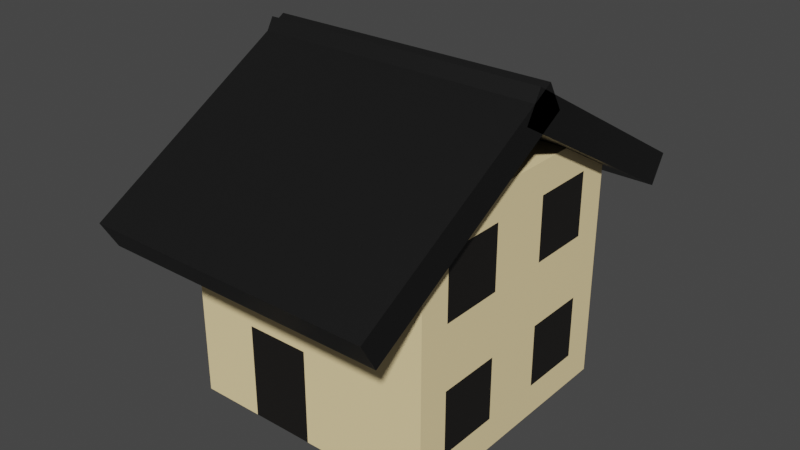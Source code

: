 # Source: houses.blend  (saved by Blender 2.80.75; exported with 4.5.12 LTS)
import bpy
from mathutils import Matrix  # noqa: F401  (used for matrix-valued properties, if any)

bpy.ops.wm.read_factory_settings(use_empty=True)
scene = bpy.context.scene
scene.name = 'Scene'

# ---- collections
col_collection = bpy.data.collections.new('Collection'); scene.collection.children.link(col_collection)

# ---- materials (node trees are filled in below, after node groups)
mat_material_002 = bpy.data.materials.new('Material.002')
mat_material_002.use_transparent_shadow = False
mat_material_003 = bpy.data.materials.new('Material.003')
mat_material_003.use_transparent_shadow = False
mat_material = bpy.data.materials.new('Material')
mat_material.use_transparent_shadow = False
mat_material_008 = bpy.data.materials.new('Material.008')
mat_material_008.use_transparent_shadow = False
mat_material_009 = bpy.data.materials.new('Material.009')
mat_material_009.use_transparent_shadow = False

# ---- material node trees
mat_material_002.use_nodes = True; mat_material_002.node_tree.nodes.clear()
_N = mat_material_002.node_tree.nodes; _L = mat_material_002.node_tree.links
n0 = _N.new('ShaderNodeOutputMaterial'); n0.name = 'Material Output'; n0.location = (300, 300)
n1 = _N.new('ShaderNodeBsdfPrincipled'); n1.name = 'Principled BSDF'; n1.location = (10, 300)
n1.distribution = 'GGX'
n1.subsurface_method = 'BURLEY'
n1.inputs[0].default_value = (1.0, 0.7908, 0.4185, 1.0)
n1.inputs[3].default_value = 1.45
n1.inputs[27].default_value = (0.0, 0.0, 0.0, 1.0)
n1.inputs[28].default_value = 1.0
_L.new(n1.outputs[0], n0.inputs[0])
n0.is_active_output = True
mat_material_003.use_nodes = True; mat_material_003.node_tree.nodes.clear()
_N = mat_material_003.node_tree.nodes; _L = mat_material_003.node_tree.links
n0 = _N.new('ShaderNodeOutputMaterial'); n0.name = 'Material Output'; n0.location = (300, 300)
n1 = _N.new('ShaderNodeBsdfPrincipled'); n1.name = 'Principled BSDF'; n1.location = (10, 300)
n1.distribution = 'GGX'
n1.subsurface_method = 'BURLEY'
n1.inputs[0].default_value = (0.01002, 0.008893, 0.007775, 1.0)
n1.inputs[3].default_value = 1.45
n1.inputs[27].default_value = (0.0, 0.0, 0.0, 1.0)
n1.inputs[28].default_value = 1.0
_L.new(n1.outputs[0], n0.inputs[0])
n0.is_active_output = True
mat_material.use_nodes = True; mat_material.node_tree.nodes.clear()
_N = mat_material.node_tree.nodes; _L = mat_material.node_tree.links
n0 = _N.new('ShaderNodeOutputMaterial'); n0.name = 'Material Output'; n0.location = (300, 300)
n1 = _N.new('ShaderNodeBsdfPrincipled'); n1.name = 'Principled BSDF'; n1.location = (10, 300)
n1.distribution = 'GGX'
n1.subsurface_method = 'BURLEY'
n1.inputs[3].default_value = 1.45
n1.inputs[27].default_value = (0.0, 0.0, 0.0, 1.0)
n1.inputs[28].default_value = 1.0
_L.new(n1.outputs[0], n0.inputs[0])
n0.is_active_output = True
mat_material_008.use_nodes = True; mat_material_008.node_tree.nodes.clear()
_N = mat_material_008.node_tree.nodes; _L = mat_material_008.node_tree.links
n0 = _N.new('ShaderNodeOutputMaterial'); n0.name = 'Material Output'; n0.location = (300, 300)
n1 = _N.new('ShaderNodeBsdfPrincipled'); n1.name = 'Principled BSDF'; n1.location = (10, 300)
n1.distribution = 'GGX'
n1.subsurface_method = 'BURLEY'
n1.inputs[0].default_value = (0.005605, 0.005605, 0.005605, 1.0)
n1.inputs[3].default_value = 1.45
n1.inputs[27].default_value = (0.0, 0.0, 0.0, 1.0)
n1.inputs[28].default_value = 1.0
_L.new(n1.outputs[0], n0.inputs[0])
n0.is_active_output = True
mat_material_009.use_nodes = True; mat_material_009.node_tree.nodes.clear()
_N = mat_material_009.node_tree.nodes; _L = mat_material_009.node_tree.links
n0 = _N.new('ShaderNodeOutputMaterial'); n0.name = 'Material Output'; n0.location = (300, 300)
n1 = _N.new('ShaderNodeBsdfPrincipled'); n1.name = 'Principled BSDF'; n1.location = (10, 300)
n1.distribution = 'GGX'
n1.subsurface_method = 'BURLEY'
n1.inputs[0].default_value = (0.005605, 0.005605, 0.005605, 1.0)
n1.inputs[3].default_value = 1.45
n1.inputs[27].default_value = (0.0, 0.0, 0.0, 1.0)
n1.inputs[28].default_value = 1.0
_L.new(n1.outputs[0], n0.inputs[0])
n0.is_active_output = True

# ---- world
world_world = bpy.data.worlds.new('World'); scene.world = world_world
world_world.use_nodes = True; world_world.node_tree.nodes.clear()
_N = world_world.node_tree.nodes; _L = world_world.node_tree.links
n0 = _N.new('ShaderNodeOutputWorld'); n0.name = 'World Output'; n0.location = (300, 300)
n1 = _N.new('ShaderNodeBackground'); n1.name = 'Background'; n1.location = (10, 300)
n1.inputs[0].default_value = (0.05088, 0.05088, 0.05088, 1.0)
_L.new(n1.outputs[0], n0.inputs[0])
n0.is_active_output = True
world_world.color = (0.05088, 0.05088, 0.05088)
world_world.use_sun_shadow = False
world_world.sun_shadow_jitter_overblur = 0.0

# ---- meshes
me_cube = bpy.data.meshes.new('Cube')
me_cube.from_pydata([(-1.0, -1.0, -1.0), (-1.0, -1.0, 1.0), (-1.0, 1.0, -1.0), (-1.0, 1.0, 1.0), (1.0, -1.0, -1.0), (1.0, -1.0, 1.0), (1.0, 1.0, -1.0), (1.0, 1.0, 1.0), (-1.0, -1.0, 0.0), (-1.0, 1.0, 0.0), (1.0, 1.0, 0.0), (1.0, -1.0, 0.0), (-1.0, -1.0, 0.5), (-1.0, 1.0, 0.5), (1.0, 1.0, 0.5), (1.0, -1.0, 0.5), (-1.0, 1.0, -0.5), (1.0, 1.0, -0.5), (1.0, -1.0, -0.5), (-1.0, -1.0, -0.5), (-1.0, -1.0, 0.75), (-1.0, 1.0, 0.75), (1.0, 1.0, 0.75), (1.0, -1.0, 0.75), (-1.0, 1.0, -0.75), (1.0, 1.0, -0.75), (1.0, -1.0, -0.75), (-1.0, -1.0, -0.75), (-1.0, 0.0, -1.0), (-1.0, 0.0, 1.0), (1.0, 0.0, -1.0), (1.0, 0.0, 1.0), (1.0, 0.0, 0.0), (-1.0, 0.0, 0.0), (1.0, 0.0, 0.5), (-1.0, 0.0, 0.5), (-1.0, 0.0, -0.5), (1.0, 0.0, -0.5), (1.0, 0.0, 0.75), (-1.0, 0.0, 0.75), (1.0, 0.0, -0.75), (-1.0, 0.0, -0.75), (-1.0, -0.5, -1.0), (1.0, -0.5, 1.0), (1.0, -0.5, 0.0), (1.0, -0.5, 0.5), (1.0, -0.5, -0.5), (1.0, -0.5, 0.75), (1.0, -0.5, -0.75), (-1.0, -0.5, 1.0), (1.0, -0.5, -1.0), (-1.0, -0.5, 0.0), (-1.0, -0.5, 0.5), (-1.0, -0.5, -0.5), (-1.0, -0.5, 0.75), (-1.0, -0.5, -0.75), (-1.0, -0.75, -1.0), (1.0, -0.75, 1.0), (1.0, -0.75, 0.0), (1.0, -0.75, 0.5), (1.0, -0.75, -0.5), (1.0, -0.75, 0.75), (1.0, -0.75, -0.75), (-1.0, -0.75, 1.0), (1.0, -0.75, -1.0), (-1.0, -0.75, 0.0), (-1.0, -0.75, 0.5), (-1.0, -0.75, -0.5), (-1.0, -0.75, 0.75), (-1.0, -0.75, -0.75), (-1.0, 0.5, 1.0), (1.0, 0.5, -1.0), (-1.0, 0.5, 0.0), (-1.0, 0.5, 0.5), (-1.0, 0.5, -0.5), (-1.0, 0.5, 0.75), (-1.0, 0.5, -0.75), (-1.0, 0.5, -1.0), (1.0, 0.5, 1.0), (1.0, 0.5, 0.0), (1.0, 0.5, 0.5), (1.0, 0.5, -0.5), (1.0, 0.5, 0.75), (1.0, 0.5, -0.75), (-1.0, 0.75, 1.0), (1.0, 0.75, -1.0), (-1.0, 0.75, 0.0), (-1.0, 0.75, 0.5), (-1.0, 0.75, -0.5), (-1.0, 0.75, 0.75), (-1.0, 0.75, -0.75), (-1.0, 0.75, -1.0), (1.0, 0.75, 1.0), (1.0, 0.75, 0.0), (1.0, 0.75, 0.5), (1.0, 0.75, -0.5), (1.0, 0.75, 0.75), (1.0, 0.75, -0.75), (-1.0, -1.0, -0.25), (-1.0, 1.0, -0.25), (1.0, 1.0, -0.25), (1.0, -1.0, -0.25), (-1.0, 0.0, -0.25), (1.0, 0.0, -0.25), (-1.0, -0.5, -0.25), (1.0, -0.5, -0.25), (-1.0, -0.75, -0.25), (1.0, -0.75, -0.25), (1.0, 0.5, -0.25), (-1.0, 0.5, -0.25), (1.0, 0.75, -0.25), (-1.0, 0.75, -0.25), (-1.0, 1.0, 0.25), (1.0, 1.0, 0.25), (1.0, -1.0, 0.25), (-1.0, -1.0, 0.25), (-1.0, 0.0, 0.25), (1.0, 0.0, 0.25), (-1.0, -0.5, 0.25), (1.0, -0.5, 0.25), (-1.0, -0.75, 0.25), (1.0, -0.75, 0.25), (1.0, 0.5, 0.25), (-1.0, 0.5, 0.25), (1.0, 0.75, 0.25), (-1.0, 0.75, 0.25), (-1.0, -0.25, 1.0), (1.0, -0.25, -1.0), (-1.0, -0.25, 0.0), (-1.0, -0.25, 0.5), (-1.0, -0.25, -0.5), (-1.0, -0.25, 0.75), (-1.0, -0.25, -0.75), (-1.0, -0.25, -1.0), (1.0, -0.25, 1.0), (1.0, -0.25, 0.0), (1.0, -0.25, 0.5), (1.0, -0.25, -0.5), (1.0, -0.25, 0.75), (1.0, -0.25, -0.75), (1.0, -0.25, -0.25), (-1.0, -0.25, -0.25), (1.0, -0.25, 0.25), (-1.0, -0.25, 0.25), (-1.0, 0.25, -1.0), (1.0, 0.25, 1.0), (1.0, 0.25, 0.0), (1.0, 0.25, 0.5), (1.0, 0.25, -0.5), (1.0, 0.25, 0.75), (1.0, 0.25, -0.75), (-1.0, 0.25, 1.0), (1.0, 0.25, -1.0), (-1.0, 0.25, 0.0), (-1.0, 0.25, 0.5), (-1.0, 0.25, -0.5), (-1.0, 0.25, 0.75), (-1.0, 0.25, -0.75), (-1.0, 0.25, -0.25), (1.0, 0.25, -0.25), (-1.0, 0.25, 0.25), (1.0, 0.25, 0.25), (0.0, 1.0, -1.0), (0.0, 1.0, 1.0), (0.0, -1.0, -1.0), (0.0, -1.0, 1.0), (0.0, -1.0, 0.0), (0.0, 1.0, 0.0), (0.0, -1.0, 0.5), (0.0, 1.0, 0.5), (0.0, 1.0, -0.5), (0.0, -1.0, -0.5), (0.0, -1.0, 0.75), (0.0, 1.0, 0.75), (0.0, -1.0, -0.75), (0.0, 1.0, -0.75), (0.0, 0.0, 1.0), (0.0, 0.0, -1.0), (0.0, -0.5, 1.0), (0.0, -0.5, -1.0), (0.0, -0.75, 1.0), (0.0, -0.75, -1.0), (0.0, 0.5, -1.0), (0.0, 0.5, 1.0), (0.0, 0.75, 1.0), (0.0, 0.75, -1.0), (0.0, 1.0, -0.25), (0.0, -1.0, -0.25), (0.0, 1.0, 0.25), (0.0, -1.0, 0.25), (0.0, -0.25, -1.0), (0.0, -0.25, 1.0), (0.0, 0.25, -1.0), (0.0, 0.25, 1.0), (-0.5, 1.0, -1.0), (-0.5, -1.0, 1.0), (-0.5, -1.0, 0.0), (-0.5, -1.0, 0.5), (-0.5, -1.0, -0.5), (-0.5, -1.0, 0.75), (-0.5, -1.0, -0.75), (-0.5, 0.0, -1.0), (-0.5, -0.5, -1.0), (-0.5, -0.75, -1.0), (-0.5, 0.5, -1.0), (-0.5, 0.75, -1.0), (-0.5, -1.0, -0.25), (-0.5, -1.0, 0.25), (-0.5, -0.25, -1.0), (-0.5, 0.25, -1.0), (-0.5, 1.0, 1.0), (-0.5, -1.0, -1.0), (-0.5, 1.0, 0.0), (-0.5, 1.0, 0.5), (-0.5, 1.0, -0.5), (-0.5, 1.0, 0.75), (-0.5, 1.0, -0.75), (-0.5, 0.0, 1.0), (-0.5, -0.5, 1.0), (-0.5, -0.75, 1.0), (-0.5, 0.5, 1.0), (-0.5, 0.75, 1.0), (-0.5, 1.0, -0.25), (-0.5, 1.0, 0.25), (-0.5, -0.25, 1.0), (-0.5, 0.25, 1.0), (0.5, 1.0, 1.0), (0.5, -1.0, -1.0), (0.5, 1.0, 0.0), (0.5, 1.0, 0.5), (0.5, 1.0, -0.5), (0.5, 1.0, 0.75), (0.5, 1.0, -0.75), (0.5, 0.0, 1.0), (0.5, -0.5, 1.0), (0.5, -0.75, 1.0), (0.5, 0.5, 1.0), (0.5, 0.75, 1.0), (0.5, 1.0, -0.25), (0.5, 1.0, 0.25), (0.5, -0.25, 1.0), (0.5, 0.25, 1.0), (0.5, 1.0, -1.0), (0.5, -1.0, 1.0), (0.5, -1.0, 0.0), (0.5, -1.0, 0.5), (0.5, -1.0, -0.5), (0.5, -1.0, 0.75), (0.5, -1.0, -0.75), (0.5, 0.0, -1.0), (0.5, -0.5, -1.0), (0.5, -0.75, -1.0), (0.5, 0.5, -1.0), (0.5, 0.75, -1.0), (0.5, -1.0, -0.25), (0.5, -1.0, 0.25), (0.5, -0.25, -1.0), (0.5, 0.25, -1.0)], [], [(89, 84, 3, 21), (231, 226, 7, 22), (61, 57, 5, 23), (199, 195, 1, 20), (251, 64, 4, 227), (219, 63, 1, 195), (206, 196, 8, 98), (107, 58, 11, 101), (238, 228, 10, 100), (111, 86, 9, 99), (207, 197, 12, 115), (121, 59, 15, 114), (239, 229, 14, 113), (125, 87, 13, 112), (90, 88, 16, 24), (232, 230, 17, 25), (62, 60, 18, 26), (200, 198, 19, 27), (197, 199, 20, 12), (59, 61, 23, 15), (229, 231, 22, 14), (87, 89, 21, 13), (211, 200, 27, 0), (64, 62, 26, 4), (242, 232, 25, 6), (91, 90, 24, 2), (133, 132, 41, 28), (152, 150, 40, 30), (129, 131, 39, 35), (147, 149, 38, 34), (150, 148, 37, 40), (132, 130, 36, 41), (143, 129, 35, 116), (161, 147, 34, 117), (141, 128, 33, 102), (159, 146, 32, 103), (225, 151, 29, 217), (257, 152, 30, 249), (149, 145, 31, 38), (131, 126, 29, 39), (68, 63, 49, 54), (106, 65, 51, 104), (120, 66, 52, 118), (69, 67, 53, 55), (66, 68, 54, 52), (56, 69, 55, 42), (127, 139, 48, 50), (136, 138, 47, 45), (139, 137, 46, 48), (142, 136, 45, 119), (140, 135, 44, 105), (224, 126, 49, 218), (256, 127, 50, 250), (138, 134, 43, 47), (0, 27, 69, 56), (12, 20, 68, 66), (27, 19, 67, 69), (115, 12, 66, 120), (98, 8, 65, 106), (20, 1, 63, 68), (50, 48, 62, 64), (45, 47, 61, 59), (48, 46, 60, 62), (119, 45, 59, 121), (105, 44, 58, 107), (218, 49, 63, 219), (250, 50, 64, 251), (47, 43, 57, 61), (96, 92, 78, 82), (253, 85, 71, 252), (221, 84, 70, 220), (110, 93, 79, 108), (124, 94, 80, 122), (97, 95, 81, 83), (94, 96, 82, 80), (85, 97, 83, 71), (144, 157, 76, 77), (154, 156, 75, 73), (157, 155, 74, 76), (160, 154, 73, 123), (158, 153, 72, 109), (156, 151, 70, 75), (6, 25, 97, 85), (14, 22, 96, 94), (25, 17, 95, 97), (113, 14, 94, 124), (100, 10, 93, 110), (210, 3, 84, 221), (242, 6, 85, 253), (22, 7, 92, 96), (77, 76, 90, 91), (73, 75, 89, 87), (76, 74, 88, 90), (123, 73, 87, 125), (109, 72, 86, 111), (75, 70, 84, 89), (74, 109, 111, 88), (17, 100, 110, 95), (155, 158, 109, 74), (95, 110, 108, 81), (46, 105, 107, 60), (19, 98, 106, 67), (137, 140, 105, 46), (67, 106, 104, 53), (148, 159, 103, 37), (130, 141, 102, 36), (88, 111, 99, 16), (230, 238, 100, 17), (60, 107, 101, 18), (198, 206, 98, 19), (72, 123, 125, 86), (10, 113, 124, 93), (153, 160, 123, 72), (93, 124, 122, 79), (44, 119, 121, 58), (8, 115, 120, 65), (135, 142, 119, 44), (65, 120, 118, 51), (146, 161, 117, 32), (128, 143, 116, 33), (86, 125, 112, 9), (228, 239, 113, 10), (58, 121, 114, 11), (196, 207, 115, 8), (51, 118, 143, 128), (32, 117, 142, 135), (53, 104, 141, 130), (37, 103, 140, 137), (38, 31, 134, 138), (249, 30, 127, 256), (217, 29, 126, 224), (103, 32, 135, 140), (117, 34, 136, 142), (40, 37, 137, 139), (34, 38, 138, 136), (30, 40, 139, 127), (54, 49, 126, 131), (104, 51, 128, 141), (118, 52, 129, 143), (55, 53, 130, 132), (52, 54, 131, 129), (42, 55, 132, 133), (79, 122, 161, 146), (33, 116, 160, 153), (81, 108, 159, 148), (36, 102, 158, 155), (39, 29, 151, 156), (102, 33, 153, 158), (116, 35, 154, 160), (41, 36, 155, 157), (35, 39, 156, 154), (28, 41, 157, 144), (82, 78, 145, 149), (252, 71, 152, 257), (220, 70, 151, 225), (108, 79, 146, 159), (122, 80, 147, 161), (83, 81, 148, 150), (80, 82, 149, 147), (71, 83, 150, 152), (236, 183, 193, 241), (204, 182, 192, 209), (233, 176, 191, 240), (201, 177, 190, 208), (244, 255, 189, 166), (212, 223, 188, 167), (246, 254, 187, 171), (214, 222, 186, 170), (194, 162, 185, 205), (226, 163, 184, 237), (237, 184, 183, 236), (205, 185, 182, 204), (202, 179, 181, 203), (234, 178, 180, 235), (208, 190, 179, 202), (240, 191, 178, 234), (209, 192, 177, 201), (241, 193, 176, 233), (194, 216, 175, 162), (227, 248, 174, 164), (213, 215, 173, 169), (245, 247, 172, 168), (248, 246, 171, 174), (216, 214, 170, 175), (223, 213, 169, 188), (255, 245, 168, 189), (222, 212, 167, 186), (254, 244, 166, 187), (235, 180, 165, 243), (203, 181, 164, 211), (247, 243, 165, 172), (215, 210, 163, 173), (21, 3, 210, 215), (56, 203, 211, 0), (99, 9, 212, 222), (112, 13, 213, 223), (24, 16, 214, 216), (13, 21, 215, 213), (2, 24, 216, 194), (144, 209, 201, 28), (133, 208, 202, 42), (42, 202, 203, 56), (91, 205, 204, 77), (2, 194, 205, 91), (16, 99, 222, 214), (9, 112, 223, 212), (28, 201, 208, 133), (77, 204, 209, 144), (183, 220, 225, 193), (176, 217, 224, 191), (166, 189, 207, 196), (171, 187, 206, 198), (163, 210, 221, 184), (184, 221, 220, 183), (178, 218, 219, 180), (191, 224, 218, 178), (193, 225, 217, 176), (164, 174, 200, 211), (168, 172, 199, 197), (174, 171, 198, 200), (189, 168, 197, 207), (187, 166, 196, 206), (180, 219, 195, 165), (172, 165, 195, 199), (23, 5, 243, 247), (57, 235, 243, 5), (101, 11, 244, 254), (114, 15, 245, 255), (26, 18, 246, 248), (15, 23, 247, 245), (4, 26, 248, 227), (145, 241, 233, 31), (134, 240, 234, 43), (43, 234, 235, 57), (92, 237, 236, 78), (7, 226, 237, 92), (18, 101, 254, 246), (11, 114, 255, 244), (31, 233, 240, 134), (78, 236, 241, 145), (182, 252, 257, 192), (177, 249, 256, 190), (167, 188, 239, 228), (170, 186, 238, 230), (162, 242, 253, 185), (185, 253, 252, 182), (179, 250, 251, 181), (190, 256, 250, 179), (192, 257, 249, 177), (162, 175, 232, 242), (169, 173, 231, 229), (175, 170, 230, 232), (188, 169, 229, 239), (186, 167, 228, 238), (181, 251, 227, 164), (173, 163, 226, 231)])
me_cube.polygons.foreach_set('material_index', [0, 0, 0, 0, 0, 0, 0, 0, 0, 0, 0, 0, 0, 0, 0, 0, 0, 0, 0, 0, 0, 0, 0, 0, 0, 0, 0, 0, 0, 0, 0, 0, 0, 0, 0, 0, 0, 0, 0, 0, 0, 0, 0, 0, 0, 0, 0, 1, 1, 1, 0, 0, 0, 0, 0, 0, 0, 0, 0, 0, 0, 1, 1, 1, 0, 0, 0, 0, 0, 0, 0, 0, 1, 1, 1, 0, 0, 0, 0, 0, 0, 0, 0, 0, 0, 0, 0, 0, 0, 0, 0, 0, 0, 0, 0, 0, 0, 0, 0, 1, 1, 0, 1, 0, 0, 0, 0, 0, 0, 0, 0, 0, 0, 0, 0, 0, 0, 0, 0, 0, 0, 0, 0, 0, 0, 0, 0, 0, 0, 0, 0, 0, 0, 0, 0, 0, 0, 0, 0, 0, 0, 0, 0, 0, 1, 0, 0, 0, 0, 0, 0, 0, 0, 0, 0, 0, 1, 1, 1, 0, 0, 0, 0, 0, 0, 0, 0, 0, 0, 0, 0, 0, 0, 0, 0, 0, 0, 0, 0, 0, 0, 0, 0, 0, 0, 0, 0, 0, 0, 0, 0, 0, 0, 0, 0, 0, 0, 0, 0, 0, 0, 0, 0, 0, 0, 0, 0, 0, 0, 0, 0, 1, 0, 0, 0, 0, 0, 1, 0, 1, 0, 0, 0, 0, 0, 0, 0, 0, 0, 0, 0, 0, 0, 0, 0, 0, 0, 0, 0, 0, 0, 0, 0, 0, 0, 0, 0, 0, 0, 0, 0, 0, 0, 0, 0, 0])
_uv = me_cube.uv_layers.new(name='UVMap')
_uv.uv.foreach_set('vector', [0.5938, 0.2188, 0.625, 0.2188, 0.625, 0.25, 0.5938, 0.25, 0.5938, 0.4375, 0.625, 0.4375, 0.625, 0.5, 0.5938, 0.5, 0.5938, 0.7188, 0.625, 0.7188, 0.625, 0.75, 0.5938, 0.75, 0.5938, 0.9375, 0.625, 0.9375, 0.625, 1.0, 0.5938, 1.0, 0.3125, 0.7188, 0.375, 0.7188, 0.375, 0.75, 0.3125, 0.75, 0.8125, 0.7188, 0.875, 0.7188, 0.875, 0.75, 0.8125, 0.75, 0.4688, 0.9375, 0.5, 0.9375, 0.5, 1.0, 0.4688, 1.0, 0.4688, 0.7188, 0.5, 0.7188, 0.5, 0.75, 0.4688, 0.75, 0.4688, 0.4375, 0.5, 0.4375, 0.5, 0.5, 0.4688, 0.5, 0.4688, 0.2188, 0.5, 0.2188, 0.5, 0.25, 0.4688, 0.25, 0.5312, 0.9375, 0.5625, 0.9375, 0.5625, 1.0, 0.5312, 1.0, 0.5312, 0.7188, 0.5625, 0.7188, 0.5625, 0.75, 0.5312, 0.75, 0.5312, 0.4375, 0.5625, 0.4375, 0.5625, 0.5, 0.5312, 0.5, 0.5312, 0.2188, 0.5625, 0.2188, 0.5625, 0.25, 0.5312, 0.25, 0.4062, 0.2188, 0.4375, 0.2188, 0.4375, 0.25, 0.4062, 0.25, 0.4062, 0.4375, 0.4375, 0.4375, 0.4375, 0.5, 0.4062, 0.5, 0.4062, 0.7188, 0.4375, 0.7188, 0.4375, 0.75, 0.4062, 0.75, 0.4062, 0.9375, 0.4375, 0.9375, 0.4375, 1.0, 0.4062, 1.0, 0.5625, 0.9375, 0.5938, 0.9375, 0.5938, 1.0, 0.5625, 1.0, 0.5625, 0.7188, 0.5938, 0.7188, 0.5938, 0.75, 0.5625, 0.75, 0.5625, 0.4375, 0.5938, 0.4375, 0.5938, 0.5, 0.5625, 0.5, 0.5625, 0.2188, 0.5938, 0.2188, 0.5938, 0.25, 0.5625, 0.25, 0.375, 0.9375, 0.4062, 0.9375, 0.4062, 1.0, 0.375, 1.0, 0.375, 0.7188, 0.4062, 0.7188, 0.4062, 0.75, 0.375, 0.75, 0.375, 0.4375, 0.4062, 0.4375, 0.4062, 0.5, 0.375, 0.5, 0.375, 0.2188, 0.4062, 0.2188, 0.4062, 0.25, 0.375, 0.25, 0.375, 0.09375, 0.4062, 0.09375, 0.4062, 0.125, 0.375, 0.125, 0.375, 0.5938, 0.4062, 0.5938, 0.4062, 0.625, 0.375, 0.625, 0.5625, 0.09375, 0.5938, 0.09375, 0.5938, 0.125, 0.5625, 0.125, 0.5625, 0.5938, 0.5938, 0.5938, 0.5938, 0.625, 0.5625, 0.625, 0.4062, 0.5938, 0.4375, 0.5938, 0.4375, 0.625, 0.4062, 0.625, 0.4062, 0.09375, 0.4375, 0.09375, 0.4375, 0.125, 0.4062, 0.125, 0.5312, 0.09375, 0.5625, 0.09375, 0.5625, 0.125, 0.5312, 0.125, 0.5312, 0.5938, 0.5625, 0.5938, 0.5625, 0.625, 0.5312, 0.625, 0.4688, 0.09375, 0.5, 0.09375, 0.5, 0.125, 0.4688, 0.125, 0.4688, 0.5938, 0.5, 0.5938, 0.5, 0.625, 0.4688, 0.625, 0.8125, 0.5938, 0.875, 0.5938, 0.875, 0.625, 0.8125, 0.625, 0.3125, 0.5938, 0.375, 0.5938, 0.375, 0.625, 0.3125, 0.625, 0.5938, 0.5938, 0.625, 0.5938, 0.625, 0.625, 0.5938, 0.625, 0.5938, 0.09375, 0.625, 0.09375, 0.625, 0.125, 0.5938, 0.125, 0.5938, 0.03125, 0.625, 0.03125, 0.625, 0.0625, 0.5938, 0.0625, 0.4688, 0.03125, 0.5, 0.03125, 0.5, 0.0625, 0.4688, 0.0625, 0.5312, 0.03125, 0.5625, 0.03125, 0.5625, 0.0625, 0.5312, 0.0625, 0.4062, 0.03125, 0.4375, 0.03125, 0.4375, 0.0625, 0.4062, 0.0625, 0.5625, 0.03125, 0.5938, 0.03125, 0.5938, 0.0625, 0.5625, 0.0625, 0.375, 0.03125, 0.4062, 0.03125, 0.4062, 0.0625, 0.375, 0.0625, 0.375, 0.6562, 0.4062, 0.6562, 0.4062, 0.6875, 0.375, 0.6875, 0.5625, 0.6562, 0.5938, 0.6562, 0.5938, 0.6875, 0.5625, 0.6875, 0.4062, 0.6562, 0.4375, 0.6562, 0.4375, 0.6875, 0.4062, 0.6875, 0.5312, 0.6562, 0.5625, 0.6562, 0.5625, 0.6875, 0.5312, 0.6875, 0.4688, 0.6562, 0.5, 0.6562, 0.5, 0.6875, 0.4688, 0.6875, 0.8125, 0.6562, 0.875, 0.6562, 0.875, 0.6875, 0.8125, 0.6875, 0.3125, 0.6562, 0.375, 0.6562, 0.375, 0.6875, 0.3125, 0.6875, 0.5938, 0.6562, 0.625, 0.6562, 0.625, 0.6875, 0.5938, 0.6875, 0.375, 0.0, 0.4062, 0.0, 0.4062, 0.03125, 0.375, 0.03125, 0.5625, 0.0, 0.5938, 0.0, 0.5938, 0.03125, 0.5625, 0.03125, 0.4062, 0.0, 0.4375, 0.0, 0.4375, 0.03125, 0.4062, 0.03125, 0.5312, 0.0, 0.5625, 0.0, 0.5625, 0.03125, 0.5312, 0.03125, 0.4688, 0.0, 0.5, 0.0, 0.5, 0.03125, 0.4688, 0.03125, 0.5938, 0.0, 0.625, 0.0, 0.625, 0.03125, 0.5938, 0.03125, 0.375, 0.6875, 0.4062, 0.6875, 0.4062, 0.7188, 0.375, 0.7188, 0.5625, 0.6875, 0.5938, 0.6875, 0.5938, 0.7188, 0.5625, 0.7188, 0.4062, 0.6875, 0.4375, 0.6875, 0.4375, 0.7188, 0.4062, 0.7188, 0.5312, 0.6875, 0.5625, 0.6875, 0.5625, 0.7188, 0.5312, 0.7188, 0.4688, 0.6875, 0.5, 0.6875, 0.5, 0.7188, 0.4688, 0.7188, 0.8125, 0.6875, 0.875, 0.6875, 0.875, 0.7188, 0.8125, 0.7188, 0.3125, 0.6875, 0.375, 0.6875, 0.375, 0.7188, 0.3125, 0.7188, 0.5938, 0.6875, 0.625, 0.6875, 0.625, 0.7188, 0.5938, 0.7188, 0.5938, 0.5312, 0.625, 0.5312, 0.625, 0.5625, 0.5938, 0.5625, 0.3125, 0.5312, 0.375, 0.5312, 0.375, 0.5625, 0.3125, 0.5625, 0.8125, 0.5312, 0.875, 0.5312, 0.875, 0.5625, 0.8125, 0.5625, 0.4688, 0.5312, 0.5, 0.5312, 0.5, 0.5625, 0.4688, 0.5625, 0.5312, 0.5312, 0.5625, 0.5312, 0.5625, 0.5625, 0.5312, 0.5625, 0.4062, 0.5312, 0.4375, 0.5312, 0.4375, 0.5625, 0.4062, 0.5625, 0.5625, 0.5312, 0.5938, 0.5312, 0.5938, 0.5625, 0.5625, 0.5625, 0.375, 0.5312, 0.4062, 0.5312, 0.4062, 0.5625, 0.375, 0.5625, 0.375, 0.1562, 0.4062, 0.1562, 0.4062, 0.1875, 0.375, 0.1875, 0.5625, 0.1562, 0.5938, 0.1562, 0.5938, 0.1875, 0.5625, 0.1875, 0.4062, 0.1562, 0.4375, 0.1562, 0.4375, 0.1875, 0.4062, 0.1875, 0.5312, 0.1562, 0.5625, 0.1562, 0.5625, 0.1875, 0.5312, 0.1875, 0.4688, 0.1562, 0.5, 0.1562, 0.5, 0.1875, 0.4688, 0.1875, 0.5938, 0.1562, 0.625, 0.1562, 0.625, 0.1875, 0.5938, 0.1875, 0.375, 0.5, 0.4062, 0.5, 0.4062, 0.5312, 0.375, 0.5312, 0.5625, 0.5, 0.5938, 0.5, 0.5938, 0.5312, 0.5625, 0.5312, 0.4062, 0.5, 0.4375, 0.5, 0.4375, 0.5312, 0.4062, 0.5312, 0.5312, 0.5, 0.5625, 0.5, 0.5625, 0.5312, 0.5312, 0.5312, 0.4688, 0.5, 0.5, 0.5, 0.5, 0.5312, 0.4688, 0.5312, 0.8125, 0.5, 0.875, 0.5, 0.875, 0.5312, 0.8125, 0.5312, 0.3125, 0.5, 0.375, 0.5, 0.375, 0.5312, 0.3125, 0.5312, 0.5938, 0.5, 0.625, 0.5, 0.625, 0.5312, 0.5938, 0.5312, 0.375, 0.1875, 0.4062, 0.1875, 0.4062, 0.2188, 0.375, 0.2188, 0.5625, 0.1875, 0.5938, 0.1875, 0.5938, 0.2188, 0.5625, 0.2188, 0.4062, 0.1875, 0.4375, 0.1875, 0.4375, 0.2188, 0.4062, 0.2188, 0.5312, 0.1875, 0.5625, 0.1875, 0.5625, 0.2188, 0.5312, 0.2188, 0.4688, 0.1875, 0.5, 0.1875, 0.5, 0.2188, 0.4688, 0.2188, 0.5938, 0.1875, 0.625, 0.1875, 0.625, 0.2188, 0.5938, 0.2188, 0.4375, 0.1875, 0.4688, 0.1875, 0.4688, 0.2188, 0.4375, 0.2188, 0.4375, 0.5, 0.4688, 0.5, 0.4688, 0.5312, 0.4375, 0.5312, 0.4375, 0.1562, 0.4688, 0.1562, 0.4688, 0.1875, 0.4375, 0.1875, 0.4375, 0.5312, 0.4688, 0.5312, 0.4688, 0.5625, 0.4375, 0.5625, 0.4375, 0.6875, 0.4688, 0.6875, 0.4688, 0.7188, 0.4375, 0.7188, 0.4375, 0.0, 0.4688, 0.0, 0.4688, 0.03125, 0.4375, 0.03125, 0.4375, 0.6562, 0.4688, 0.6562, 0.4688, 0.6875, 0.4375, 0.6875, 0.4375, 0.03125, 0.4688, 0.03125, 0.4688, 0.0625, 0.4375, 0.0625, 0.4375, 0.5938, 0.4688, 0.5938, 0.4688, 0.625, 0.4375, 0.625, 0.4375, 0.09375, 0.4688, 0.09375, 0.4688, 0.125, 0.4375, 0.125, 0.4375, 0.2188, 0.4688, 0.2188, 0.4688, 0.25, 0.4375, 0.25, 0.4375, 0.4375, 0.4688, 0.4375, 0.4688, 0.5, 0.4375, 0.5, 0.4375, 0.7188, 0.4688, 0.7188, 0.4688, 0.75, 0.4375, 0.75, 0.4375, 0.9375, 0.4688, 0.9375, 0.4688, 1.0, 0.4375, 1.0, 0.5, 0.1875, 0.5312, 0.1875, 0.5312, 0.2188, 0.5, 0.2188, 0.5, 0.5, 0.5312, 0.5, 0.5312, 0.5312, 0.5, 0.5312, 0.5, 0.1562, 0.5312, 0.1562, 0.5312, 0.1875, 0.5, 0.1875, 0.5, 0.5312, 0.5312, 0.5312, 0.5312, 0.5625, 0.5, 0.5625, 0.5, 0.6875, 0.5312, 0.6875, 0.5312, 0.7188, 0.5, 0.7188, 0.5, 0.0, 0.5312, 0.0, 0.5312, 0.03125, 0.5, 0.03125, 0.5, 0.6562, 0.5312, 0.6562, 0.5312, 0.6875, 0.5, 0.6875, 0.5, 0.03125, 0.5312, 0.03125, 0.5312, 0.0625, 0.5, 0.0625, 0.5, 0.5938, 0.5312, 0.5938, 0.5312, 0.625, 0.5, 0.625, 0.5, 0.09375, 0.5312, 0.09375, 0.5312, 0.125, 0.5, 0.125, 0.5, 0.2188, 0.5312, 0.2188, 0.5312, 0.25, 0.5, 0.25, 0.5, 0.4375, 0.5312, 0.4375, 0.5312, 0.5, 0.5, 0.5, 0.5, 0.7188, 0.5312, 0.7188, 0.5312, 0.75, 0.5, 0.75, 0.5, 0.9375, 0.5312, 0.9375, 0.5312, 1.0, 0.5, 1.0, 0.5, 0.0625, 0.5312, 0.0625, 0.5312, 0.09375, 0.5, 0.09375, 0.5, 0.625, 0.5312, 0.625, 0.5312, 0.6562, 0.5, 0.6562, 0.4375, 0.0625, 0.4688, 0.0625, 0.4688, 0.09375, 0.4375, 0.09375, 0.4375, 0.625, 0.4688, 0.625, 0.4688, 0.6562, 0.4375, 0.6562, 0.5938, 0.625, 0.625, 0.625, 0.625, 0.6562, 0.5938, 0.6562, 0.3125, 0.625, 0.375, 0.625, 0.375, 0.6562, 0.3125, 0.6562, 0.8125, 0.625, 0.875, 0.625, 0.875, 0.6562, 0.8125, 0.6562, 0.4688, 0.625, 0.5, 0.625, 0.5, 0.6562, 0.4688, 0.6562, 0.5312, 0.625, 0.5625, 0.625, 0.5625, 0.6562, 0.5312, 0.6562, 0.4062, 0.625, 0.4375, 0.625, 0.4375, 0.6562, 0.4062, 0.6562, 0.5625, 0.625, 0.5938, 0.625, 0.5938, 0.6562, 0.5625, 0.6562, 0.375, 0.625, 0.4062, 0.625, 0.4062, 0.6562, 0.375, 0.6562, 0.5938, 0.0625, 0.625, 0.0625, 0.625, 0.09375, 0.5938, 0.09375, 0.4688, 0.0625, 0.5, 0.0625, 0.5, 0.09375, 0.4688, 0.09375, 0.5312, 0.0625, 0.5625, 0.0625, 0.5625, 0.09375, 0.5312, 0.09375, 0.4062, 0.0625, 0.4375, 0.0625, 0.4375, 0.09375, 0.4062, 0.09375, 0.5625, 0.0625, 0.5938, 0.0625, 0.5938, 0.09375, 0.5625, 0.09375, 0.375, 0.0625, 0.4062, 0.0625, 0.4062, 0.09375, 0.375, 0.09375, 0.5, 0.5625, 0.5312, 0.5625, 0.5312, 0.5938, 0.5, 0.5938, 0.5, 0.125, 0.5312, 0.125, 0.5312, 0.1562, 0.5, 0.1562, 0.4375, 0.5625, 0.4688, 0.5625, 0.4688, 0.5938, 0.4375, 0.5938, 0.4375, 0.125, 0.4688, 0.125, 0.4688, 0.1562, 0.4375, 0.1562, 0.5938, 0.125, 0.625, 0.125, 0.625, 0.1562, 0.5938, 0.1562, 0.4688, 0.125, 0.5, 0.125, 0.5, 0.1562, 0.4688, 0.1562, 0.5312, 0.125, 0.5625, 0.125, 0.5625, 0.1562, 0.5312, 0.1562, 0.4062, 0.125, 0.4375, 0.125, 0.4375, 0.1562, 0.4062, 0.1562, 0.5625, 0.125, 0.5938, 0.125, 0.5938, 0.1562, 0.5625, 0.1562, 0.375, 0.125, 0.4062, 0.125, 0.4062, 0.1562, 0.375, 0.1562, 0.5938, 0.5625, 0.625, 0.5625, 0.625, 0.5938, 0.5938, 0.5938, 0.3125, 0.5625, 0.375, 0.5625, 0.375, 0.5938, 0.3125, 0.5938, 0.8125, 0.5625, 0.875, 0.5625, 0.875, 0.5938, 0.8125, 0.5938, 0.4688, 0.5625, 0.5, 0.5625, 0.5, 0.5938, 0.4688, 0.5938, 0.5312, 0.5625, 0.5625, 0.5625, 0.5625, 0.5938, 0.5312, 0.5938, 0.4062, 0.5625, 0.4375, 0.5625, 0.4375, 0.5938, 0.4062, 0.5938, 0.5625, 0.5625, 0.5938, 0.5625, 0.5938, 0.5938, 0.5625, 0.5938, 0.375, 0.5625, 0.4062, 0.5625, 0.4062, 0.5938, 0.375, 0.5938, 0.6875, 0.5625, 0.75, 0.5625, 0.75, 0.5938, 0.6875, 0.5938, 0.1875, 0.5625, 0.25, 0.5625, 0.25, 0.5938, 0.1875, 0.5938, 0.6875, 0.625, 0.75, 0.625, 0.75, 0.6562, 0.6875, 0.6562, 0.1875, 0.625, 0.25, 0.625, 0.25, 0.6562, 0.1875, 0.6562, 0.5, 0.8125, 0.5312, 0.8125, 0.5312, 0.875, 0.5, 0.875, 0.5, 0.3125, 0.5312, 0.3125, 0.5312, 0.375, 0.5, 0.375, 0.4375, 0.8125, 0.4688, 0.8125, 0.4688, 0.875, 0.4375, 0.875, 0.4375, 0.3125, 0.4688, 0.3125, 0.4688, 0.375, 0.4375, 0.375, 0.1875, 0.5, 0.25, 0.5, 0.25, 0.5312, 0.1875, 0.5312, 0.6875, 0.5, 0.75, 0.5, 0.75, 0.5312, 0.6875, 0.5312, 0.6875, 0.5312, 0.75, 0.5312, 0.75, 0.5625, 0.6875, 0.5625, 0.1875, 0.5312, 0.25, 0.5312, 0.25, 0.5625, 0.1875, 0.5625, 0.1875, 0.6875, 0.25, 0.6875, 0.25, 0.7188, 0.1875, 0.7188, 0.6875, 0.6875, 0.75, 0.6875, 0.75, 0.7188, 0.6875, 0.7188, 0.1875, 0.6562, 0.25, 0.6562, 0.25, 0.6875, 0.1875, 0.6875, 0.6875, 0.6562, 0.75, 0.6562, 0.75, 0.6875, 0.6875, 0.6875, 0.1875, 0.5938, 0.25, 0.5938, 0.25, 0.625, 0.1875, 0.625, 0.6875, 0.5938, 0.75, 0.5938, 0.75, 0.625, 0.6875, 0.625, 0.375, 0.3125, 0.4062, 0.3125, 0.4062, 0.375, 0.375, 0.375, 0.375, 0.8125, 0.4062, 0.8125, 0.4062, 0.875, 0.375, 0.875, 0.5625, 0.3125, 0.5938, 0.3125, 0.5938, 0.375, 0.5625, 0.375, 0.5625, 0.8125, 0.5938, 0.8125, 0.5938, 0.875, 0.5625, 0.875, 0.4062, 0.8125, 0.4375, 0.8125, 0.4375, 0.875, 0.4062, 0.875, 0.4062, 0.3125, 0.4375, 0.3125, 0.4375, 0.375, 0.4062, 0.375, 0.5312, 0.3125, 0.5625, 0.3125, 0.5625, 0.375, 0.5312, 0.375, 0.5312, 0.8125, 0.5625, 0.8125, 0.5625, 0.875, 0.5312, 0.875, 0.4688, 0.3125, 0.5, 0.3125, 0.5, 0.375, 0.4688, 0.375, 0.4688, 0.8125, 0.5, 0.8125, 0.5, 0.875, 0.4688, 0.875, 0.6875, 0.7188, 0.75, 0.7188, 0.75, 0.75, 0.6875, 0.75, 0.1875, 0.7188, 0.25, 0.7188, 0.25, 0.75, 0.1875, 0.75, 0.5938, 0.8125, 0.625, 0.8125, 0.625, 0.875, 0.5938, 0.875, 0.5938, 0.3125, 0.625, 0.3125, 0.625, 0.375, 0.5938, 0.375, 0.5938, 0.25, 0.625, 0.25, 0.625, 0.3125, 0.5938, 0.3125, 0.125, 0.7188, 0.1875, 0.7188, 0.1875, 0.75, 0.125, 0.75, 0.4688, 0.25, 0.5, 0.25, 0.5, 0.3125, 0.4688, 0.3125, 0.5312, 0.25, 0.5625, 0.25, 0.5625, 0.3125, 0.5312, 0.3125, 0.4062, 0.25, 0.4375, 0.25, 0.4375, 0.3125, 0.4062, 0.3125, 0.5625, 0.25, 0.5938, 0.25, 0.5938, 0.3125, 0.5625, 0.3125, 0.375, 0.25, 0.4062, 0.25, 0.4062, 0.3125, 0.375, 0.3125, 0.125, 0.5938, 0.1875, 0.5938, 0.1875, 0.625, 0.125, 0.625, 0.125, 0.6562, 0.1875, 0.6562, 0.1875, 0.6875, 0.125, 0.6875, 0.125, 0.6875, 0.1875, 0.6875, 0.1875, 0.7188, 0.125, 0.7188, 0.125, 0.5312, 0.1875, 0.5312, 0.1875, 0.5625, 0.125, 0.5625, 0.125, 0.5, 0.1875, 0.5, 0.1875, 0.5312, 0.125, 0.5312, 0.4375, 0.25, 0.4688, 0.25, 0.4688, 0.3125, 0.4375, 0.3125, 0.5, 0.25, 0.5312, 0.25, 0.5312, 0.3125, 0.5, 0.3125, 0.125, 0.625, 0.1875, 0.625, 0.1875, 0.6562, 0.125, 0.6562, 0.125, 0.5625, 0.1875, 0.5625, 0.1875, 0.5938, 0.125, 0.5938, 0.75, 0.5625, 0.8125, 0.5625, 0.8125, 0.5938, 0.75, 0.5938, 0.75, 0.625, 0.8125, 0.625, 0.8125, 0.6562, 0.75, 0.6562, 0.5, 0.875, 0.5312, 0.875, 0.5312, 0.9375, 0.5, 0.9375, 0.4375, 0.875, 0.4688, 0.875, 0.4688, 0.9375, 0.4375, 0.9375, 0.75, 0.5, 0.8125, 0.5, 0.8125, 0.5312, 0.75, 0.5312, 0.75, 0.5312, 0.8125, 0.5312, 0.8125, 0.5625, 0.75, 0.5625, 0.75, 0.6875, 0.8125, 0.6875, 0.8125, 0.7188, 0.75, 0.7188, 0.75, 0.6562, 0.8125, 0.6562, 0.8125, 0.6875, 0.75, 0.6875, 0.75, 0.5938, 0.8125, 0.5938, 0.8125, 0.625, 0.75, 0.625, 0.375, 0.875, 0.4062, 0.875, 0.4062, 0.9375, 0.375, 0.9375, 0.5625, 0.875, 0.5938, 0.875, 0.5938, 0.9375, 0.5625, 0.9375, 0.4062, 0.875, 0.4375, 0.875, 0.4375, 0.9375, 0.4062, 0.9375, 0.5312, 0.875, 0.5625, 0.875, 0.5625, 0.9375, 0.5312, 0.9375, 0.4688, 0.875, 0.5, 0.875, 0.5, 0.9375, 0.4688, 0.9375, 0.75, 0.7188, 0.8125, 0.7188, 0.8125, 0.75, 0.75, 0.75, 0.5938, 0.875, 0.625, 0.875, 0.625, 0.9375, 0.5938, 0.9375, 0.5938, 0.75, 0.625, 0.75, 0.625, 0.8125, 0.5938, 0.8125, 0.625, 0.7188, 0.6875, 0.7188, 0.6875, 0.75, 0.625, 0.75, 0.4688, 0.75, 0.5, 0.75, 0.5, 0.8125, 0.4688, 0.8125, 0.5312, 0.75, 0.5625, 0.75, 0.5625, 0.8125, 0.5312, 0.8125, 0.4062, 0.75, 0.4375, 0.75, 0.4375, 0.8125, 0.4062, 0.8125, 0.5625, 0.75, 0.5938, 0.75, 0.5938, 0.8125, 0.5625, 0.8125, 0.375, 0.75, 0.4062, 0.75, 0.4062, 0.8125, 0.375, 0.8125, 0.625, 0.5938, 0.6875, 0.5938, 0.6875, 0.625, 0.625, 0.625, 0.625, 0.6562, 0.6875, 0.6562, 0.6875, 0.6875, 0.625, 0.6875, 0.625, 0.6875, 0.6875, 0.6875, 0.6875, 0.7188, 0.625, 0.7188, 0.625, 0.5312, 0.6875, 0.5312, 0.6875, 0.5625, 0.625, 0.5625, 0.625, 0.5, 0.6875, 0.5, 0.6875, 0.5312, 0.625, 0.5312, 0.4375, 0.75, 0.4688, 0.75, 0.4688, 0.8125, 0.4375, 0.8125, 0.5, 0.75, 0.5312, 0.75, 0.5312, 0.8125, 0.5, 0.8125, 0.625, 0.625, 0.6875, 0.625, 0.6875, 0.6562, 0.625, 0.6562, 0.625, 0.5625, 0.6875, 0.5625, 0.6875, 0.5938, 0.625, 0.5938, 0.25, 0.5625, 0.3125, 0.5625, 0.3125, 0.5938, 0.25, 0.5938, 0.25, 0.625, 0.3125, 0.625, 0.3125, 0.6562, 0.25, 0.6562, 0.5, 0.375, 0.5312, 0.375, 0.5312, 0.4375, 0.5, 0.4375, 0.4375, 0.375, 0.4688, 0.375, 0.4688, 0.4375, 0.4375, 0.4375, 0.25, 0.5, 0.3125, 0.5, 0.3125, 0.5312, 0.25, 0.5312, 0.25, 0.5312, 0.3125, 0.5312, 0.3125, 0.5625, 0.25, 0.5625, 0.25, 0.6875, 0.3125, 0.6875, 0.3125, 0.7188, 0.25, 0.7188, 0.25, 0.6562, 0.3125, 0.6562, 0.3125, 0.6875, 0.25, 0.6875, 0.25, 0.5938, 0.3125, 0.5938, 0.3125, 0.625, 0.25, 0.625, 0.375, 0.375, 0.4062, 0.375, 0.4062, 0.4375, 0.375, 0.4375, 0.5625, 0.375, 0.5938, 0.375, 0.5938, 0.4375, 0.5625, 0.4375, 0.4062, 0.375, 0.4375, 0.375, 0.4375, 0.4375, 0.4062, 0.4375, 0.5312, 0.375, 0.5625, 0.375, 0.5625, 0.4375, 0.5312, 0.4375, 0.4688, 0.375, 0.5, 0.375, 0.5, 0.4375, 0.4688, 0.4375, 0.25, 0.7188, 0.3125, 0.7188, 0.3125, 0.75, 0.25, 0.75, 0.5938, 0.375, 0.625, 0.375, 0.625, 0.4375, 0.5938, 0.4375])
me_cube.materials.append(mat_material_002)
me_cube.materials.append(mat_material_003)
me_cube.materials.append(None)
me_cube.materials.append(None)
me_cube.materials.append(mat_material)
me_cube.use_remesh_preserve_volume = False
me_cube.use_remesh_preserve_attributes = False
me_cube.use_mirror_vertex_groups = False
me_cube.update()
me_cube_002 = bpy.data.meshes.new('Cube.002')
me_cube_002.from_pydata([(-0.5, -0.5, -0.5), (-0.5, -0.5, 0.5), (-0.5, 0.5, -0.5), (-0.5, 0.5, 0.5), (0.5, -0.5, -0.5), (0.5, -0.5, 0.5), (0.5, 0.5, -0.5), (0.5, 0.5, 0.5)], [], [(0, 1, 3, 2), (2, 3, 7, 6), (6, 7, 5, 4), (4, 5, 1, 0), (2, 6, 4, 0), (7, 3, 1, 5)])
_uv = me_cube_002.uv_layers.new(name='UVMap')
_uv.uv.foreach_set('vector', [0.375, 0.0, 0.625, 0.0, 0.625, 0.25, 0.375, 0.25, 0.375, 0.25, 0.625, 0.25, 0.625, 0.5, 0.375, 0.5, 0.375, 0.5, 0.625, 0.5, 0.625, 0.75, 0.375, 0.75, 0.375, 0.75, 0.625, 0.75, 0.625, 1.0, 0.375, 1.0, 0.125, 0.5, 0.375, 0.5, 0.375, 0.75, 0.125, 0.75, 0.625, 0.5, 0.875, 0.5, 0.875, 0.75, 0.625, 0.75])
me_cube_002.materials.append(mat_material_008)
me_cube_002.use_remesh_preserve_volume = False
me_cube_002.use_remesh_preserve_attributes = False
me_cube_002.use_mirror_vertex_groups = False
me_cube_002.update()
me_cube_003 = bpy.data.meshes.new('Cube.003')
me_cube_003.from_pydata([(-0.5, -0.5, -0.5), (-0.5, -0.5, 0.5), (-0.5, 0.5, -0.5), (-0.5, 0.5, 0.5), (0.5, -0.5, -0.5), (0.5, -0.5, 0.5), (0.5, 0.5, -0.5), (0.5, 0.5, 0.5)], [], [(0, 1, 3, 2), (2, 3, 7, 6), (6, 7, 5, 4), (4, 5, 1, 0), (2, 6, 4, 0), (7, 3, 1, 5)])
_uv = me_cube_003.uv_layers.new(name='UVMap')
_uv.uv.foreach_set('vector', [0.375, 0.0, 0.625, 0.0, 0.625, 0.25, 0.375, 0.25, 0.375, 0.25, 0.625, 0.25, 0.625, 0.5, 0.375, 0.5, 0.375, 0.5, 0.625, 0.5, 0.625, 0.75, 0.375, 0.75, 0.375, 0.75, 0.625, 0.75, 0.625, 1.0, 0.375, 1.0, 0.125, 0.5, 0.375, 0.5, 0.375, 0.75, 0.125, 0.75, 0.625, 0.5, 0.875, 0.5, 0.875, 0.75, 0.625, 0.75])
me_cube_003.materials.append(mat_material_009)
me_cube_003.use_remesh_preserve_volume = False
me_cube_003.use_remesh_preserve_attributes = False
me_cube_003.use_mirror_vertex_groups = False
me_cube_003.update()

# ---- objects
ob_cube = bpy.data.objects.new('Cube', me_cube)
ob_cube_001 = bpy.data.objects.new('Cube.001', me_cube_002)
ob_cube_002 = bpy.data.objects.new('Cube.002', me_cube_003)

# ---- transforms, parenting, visibility, modifiers, constraints
ob_cube.location = (0.0, 0.0, 0.0)
ob_cube.scale = (4.0, 4.0, 4.0)
ob_cube.lineart.crease_threshold = 0.0
ob_cube_001.location = (0.0, -3.0, 4.0)
ob_cube_001.rotation_euler = (0.5236, 0.0, 0.0)
ob_cube_001.scale = (9.0, 8.0, 1.0)
ob_cube_001.lineart.crease_threshold = 0.0
ob_cube_002.location = (0.0, 3.0, 4.0)
ob_cube_002.rotation_euler = (-0.5236, 0.0, 0.0)
ob_cube_002.scale = (9.0, 8.0, 1.0)
ob_cube_002.lineart.crease_threshold = 0.0

# ---- collection membership
col_collection.objects.link(ob_cube)
col_collection.objects.link(ob_cube_001)
col_collection.objects.link(ob_cube_002)

# ---- scene / render settings (as saved in the file)
scene.frame_start = 1; scene.frame_end = 250; scene.frame_set(0)
scene.render.engine = 'BLENDER_EEVEE_NEXT'
scene.cycles.use_denoising = False
scene.cycles.samples = 128
scene.cycles.sampling_pattern = 'TABULATED_SOBOL'
scene.cycles.use_adaptive_sampling = False
scene.cycles.use_light_tree = False
scene.view_settings.view_transform = 'Filmic'
bpy.context.view_layer.update()

# ---- added for rendering (the .blend has no active camera and no usable light): camera, sun
cam_auto = bpy.data.cameras.new('AutoCamera')
cam_auto.lens = 50.0
cam_auto.sensor_width = 36.0
cam_auto.clip_end = 1000.0
ob_auto_camera = bpy.data.objects.new('AutoCamera', cam_auto)
scene.collection.objects.link(ob_auto_camera)
ob_auto_camera.location = (17.801, -21.3612, 15.4573)
ob_auto_camera.rotation_euler = (1.09748, -7.21219e-08, 0.694738)
scene.camera = ob_auto_camera
light_auto_sun = bpy.data.lights.new('AutoSun', 'SUN')
light_auto_sun.energy = 3.0
light_auto_sun.angle = 0.0523599
ob_auto_sun = bpy.data.objects.new('AutoSun', light_auto_sun)
scene.collection.objects.link(ob_auto_sun)
ob_auto_sun.rotation_euler = (0.872665, 0.174533, 0.523599)
bpy.context.view_layer.update()
